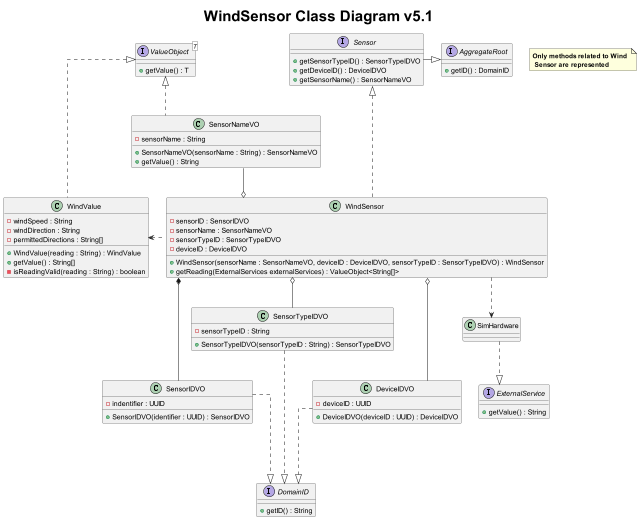

The diagram above was rendered by PlantUML. Its source (embedded in the PNG):
@startuml
title <size: 30> WindSensor Class Diagram v5.1

note "<b>Only methods related to Wind \n<b> Sensor are represented" as 1

skinparam linetype ortho

interface Sensor {
    + getSensorTypeID() : SensorTypeIDVO
    + getDeviceID() : DeviceIDVO
    + getSensorName() : SensorNameVO
}

class SensorIDVO {
    - indentifier : UUID
    + SensorIDVO(identifier : UUID) : SensorIDVO
}

class SensorNameVO {
    - sensorName : String
    + SensorNameVO(sensorName : String) : SensorNameVO
    + getValue() : String
}

class SensorTypeIDVO {
    - sensorTypeID : String
    + SensorTypeIDVO(sensorTypeID : String) : SensorTypeIDVO
}

class DeviceIDVO {
    - deviceID : UUID
    + DeviceIDVO(deviceID : UUID) : DeviceIDVO
}

interface DomainID {
    + getID() : String
}

interface ValueObject<T> {
    + getValue() : T
}

class WindSensor {
    - sensorID : SensorIDVO
    - sensorName : SensorNameVO
    - sensorTypeID : SensorTypeIDVO
    - deviceID : DeviceIDVO
    + WindSensor(sensorName : SensorNameVO, deviceID : DeviceIDVO, sensorTypeID : SensorTypeIDVO) : WindSensor
    + getReading(ExternalServices externalServices) : ValueObject<String[]>
}

class WindValue {
   - windSpeed : String
   - windDirection : String
   - permittedDirections : String[]

   + WindValue(reading : String) : WindValue
   + getValue() : String[]
   - isReadingValid(reading : String) : boolean
}


interface AggregateRoot{
    + getID() : DomainID
}

interface ExternalService{
    + getValue() : String
}

class SimHardware{
}


WindSensor *---down SensorIDVO
WindSensor o-- SensorTypeIDVO
WindSensor o-- DeviceIDVO
WindSensor o--left SensorNameVO
SensorIDVO -down..|> DomainID
SensorTypeIDVO -down..|> DomainID
DeviceIDVO -down..|> DomainID
SensorNameVO -left..|> ValueObject
WindValue -up..|> ValueObject
WindSensor -left..> WindValue
WindSensor -up..|> Sensor
Sensor -right--|>AggregateRoot
WindSensor ..> SimHardware
SimHardware -down.|> ExternalService

@enduml